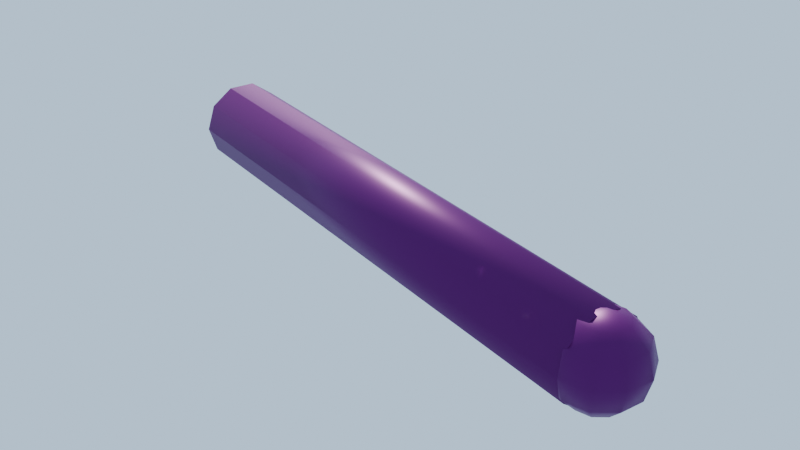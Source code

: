 # Source: torpedo.blend  (saved by Blender 5.2.45; exported with 4.5.12 LTS)
import bpy
from mathutils import Matrix  # noqa: F401  (used for matrix-valued properties, if any)

bpy.ops.wm.read_factory_settings(use_empty=True)
scene = bpy.context.scene
scene.name = 'Scene'

# ---- images (referenced by path relative to the original .blend; pixels are not part of the script)
import os
ASSET_DIR = os.environ.get("B2B_ASSET_DIR", "")  # directory of the original .blend (textures are referenced by path, not embedded)
HERE = os.path.dirname(os.path.abspath(__file__))  # packed textures are extracted next to this script under _unpacked/

def load_image(name, relpath, width, height, colorspace="sRGB"):
    """Load a texture the original file referenced (path relative to the .blend, or extracted next to this script)."""
    p = next((c for c in (os.path.join(HERE, relpath), os.path.join(ASSET_DIR, relpath)) if relpath and os.path.exists(c)), "")
    if p:
        img = bpy.data.images.load(p, check_existing=True)
        img.name = name
    else:  # same state as the original file: an image datablock whose file is absent (Cycles renders it pink)
        img = bpy.data.images.new(name, width, height)
        img.source = "FILE"
        img.filepath = "//" + (relpath or name)
    img.colorspace_settings.name = colorspace
    return img
img_steel_png = load_image('steel.png', 'steel.png', 1024, 1024, 'sRGB')

# ---- materials (node trees are filled in below, after node groups)
mat_steel_dark = bpy.data.materials.new('steel_dark')

# ---- material node trees
mat_steel_dark.use_nodes = True; mat_steel_dark.node_tree.nodes.clear()
_N = mat_steel_dark.node_tree.nodes; _L = mat_steel_dark.node_tree.links
n0 = _N.new('ShaderNodeBsdfPrincipled'); n0.name = 'Principled BSDF'; n0.location = (-200, 100)
n0.inputs[1].default_value = 0.3
n0.inputs[2].default_value = 0.45
n0.inputs[10].default_value = 0.005
n1 = _N.new('ShaderNodeOutputMaterial'); n1.name = 'Material Output'; n1.location = (200, 100)
n2 = _N.new('ShaderNodeTexImage'); n2.name = 'Image Texture'; n2.location = (0, 0)
n2.image = img_steel_png
n3 = _N.new('ShaderNodeMix'); n3.name = 'Mix'; n3.location = (0, 0)
n3.data_type = 'RGBA'
n3.blend_type = 'MULTIPLY'
n3.inputs[0].default_value = 1.0
n3.inputs[7].default_value = (0.13, 0.135, 0.15, 1.0)
_L.new(n0.outputs[0], n1.inputs[0])
_L.new(n2.outputs[0], n3.inputs[6])
_L.new(n3.outputs[2], n0.inputs[0])
n1.is_active_output = True

# ---- world
world_w = bpy.data.worlds.new('w'); scene.world = world_w
world_w.use_nodes = True; world_w.node_tree.nodes.clear()
_N = world_w.node_tree.nodes; _L = world_w.node_tree.links
n0 = _N.new('ShaderNodeBackground'); n0.name = 'Background'; n0.location = (-200, 100)
n0.inputs[0].default_value = (0.55, 0.72, 0.9, 1.0)
n0.inputs[1].default_value = 0.9
n1 = _N.new('ShaderNodeOutputWorld'); n1.name = 'World Output'; n1.location = (200, 100)
_L.new(n0.outputs[0], n1.inputs[0])
n1.is_active_output = True

# ---- cameras
cam_cam = bpy.data.cameras.new('cam')

# ---- lights
light_sun = bpy.data.lights.new('sun', 'SUN')
light_sun.color = (1.0, 0.93, 0.82)
light_sun.angle = 0.05236
light_sun.energy = 4.0

# ---- meshes
me_torpedo_body = bpy.data.meshes.new('torpedo_body')
me_torpedo_body.from_pydata([(0.1, -0.65, 0.0), (0.1, 0.65, 0.0), (0.0809, -0.65, 0.05878), (0.0809, 0.65, 0.05878), (0.0309, -0.65, 0.09511), (0.0309, 0.65, 0.09511), (-0.0309, -0.65, 0.09511), (-0.0309, 0.65, 0.09511), (-0.0809, -0.65, 0.05878), (-0.0809, 0.65, 0.05878), (-0.1, -0.65, 1.225e-17), (-0.1, 0.65, 1.225e-17), (-0.0809, -0.65, -0.05878), (-0.0809, 0.65, -0.05878), (-0.0309, -0.65, -0.09511), (-0.0309, 0.65, -0.09511), (0.0309, -0.65, -0.09511), (0.0309, 0.65, -0.09511), (0.0809, -0.65, -0.05878), (0.0809, 0.65, -0.05878), (0.0, -0.65, 0.1), (0.05, -0.65, 0.0866), (0.04045, -0.6206, 0.0866), (0.01545, -0.6024, 0.0866), (-0.01545, -0.6024, 0.0866), (-0.04045, -0.6206, 0.0866), (-0.05, -0.65, 0.0866), (-0.04045, -0.6794, 0.0866), (-0.01545, -0.6976, 0.0866), (0.01545, -0.6976, 0.0866), (0.04045, -0.6794, 0.0866), (0.0866, -0.65, 0.05), (0.07006, -0.5991, 0.05), (0.02676, -0.5676, 0.05), (-0.02676, -0.5676, 0.05), (-0.07006, -0.5991, 0.05), (-0.0866, -0.65, 0.05), (-0.07006, -0.7009, 0.05), (-0.02676, -0.7324, 0.05), (0.02676, -0.7324, 0.05), (0.07006, -0.7009, 0.05), (0.1, -0.65, 6.123e-18), (0.0809, -0.5912, 6.123e-18), (0.0309, -0.5549, 6.123e-18), (-0.0309, -0.5549, 6.123e-18), (-0.0809, -0.5912, 6.123e-18), (-0.1, -0.65, 6.123e-18), (-0.0809, -0.7088, 6.123e-18), (-0.0309, -0.7451, 6.123e-18), (0.0309, -0.7451, 6.123e-18), (0.0809, -0.7088, 6.123e-18), (0.0866, -0.65, -0.05), (0.07006, -0.5991, -0.05), (0.02676, -0.5676, -0.05), (-0.02676, -0.5676, -0.05), (-0.07006, -0.5991, -0.05), (-0.0866, -0.65, -0.05), (-0.07006, -0.7009, -0.05), (-0.02676, -0.7324, -0.05), (0.02676, -0.7324, -0.05), (0.07006, -0.7009, -0.05), (0.05, -0.65, -0.0866), (0.04045, -0.6206, -0.0866), (0.01545, -0.6024, -0.0866), (-0.01545, -0.6024, -0.0866), (-0.04045, -0.6206, -0.0866), (-0.05, -0.65, -0.0866), (-0.04045, -0.6794, -0.0866), (-0.01545, -0.6976, -0.0866), (0.01545, -0.6976, -0.0866), (0.04045, -0.6794, -0.0866), (1.225e-17, -0.65, -0.1)], [], [(0, 1, 3, 2), (2, 3, 5, 4), (4, 5, 7, 6), (6, 7, 9, 8), (8, 9, 11, 10), (10, 11, 13, 12), (12, 13, 15, 14), (14, 15, 17, 16), (16, 17, 19, 18), (18, 19, 1, 0), (18, 0, 2, 4, 6, 8, 10, 12, 14, 16), (1, 19, 17, 15, 13, 11, 9, 7, 5, 3), (71, 62, 61), (71, 63, 62), (71, 64, 63), (71, 65, 64), (71, 66, 65), (71, 67, 66), (71, 68, 67), (71, 69, 68), (71, 70, 69), (71, 61, 70), (61, 62, 52, 51), (62, 63, 53, 52), (63, 64, 54, 53), (64, 65, 55, 54), (65, 66, 56, 55), (66, 67, 57, 56), (67, 68, 58, 57), (68, 69, 59, 58), (69, 70, 60, 59), (70, 61, 51, 60), (51, 52, 42, 41), (52, 53, 43, 42), (53, 54, 44, 43), (54, 55, 45, 44), (55, 56, 46, 45), (56, 57, 47, 46), (57, 58, 48, 47), (58, 59, 49, 48), (59, 60, 50, 49), (60, 51, 41, 50), (41, 42, 32, 31), (42, 43, 33, 32), (43, 44, 34, 33), (44, 45, 35, 34), (45, 46, 36, 35), (46, 47, 37, 36), (47, 48, 38, 37), (48, 49, 39, 38), (49, 50, 40, 39), (50, 41, 31, 40), (31, 32, 22, 21), (32, 33, 23, 22), (33, 34, 24, 23), (34, 35, 25, 24), (35, 36, 26, 25), (36, 37, 27, 26), (37, 38, 28, 27), (38, 39, 29, 28), (39, 40, 30, 29), (40, 31, 21, 30), (21, 22, 20), (22, 23, 20), (23, 24, 20), (24, 25, 20), (25, 26, 20), (26, 27, 20), (27, 28, 20), (28, 29, 20), (29, 30, 20), (30, 21, 20)])
me_torpedo_body.polygons.foreach_set('use_smooth', [True] * 72)
_uv = me_torpedo_body.uv_layers.new(name='Float2')
_uv.uv.foreach_set('vector', [-0.65, 0.0, 0.65, 0.0, 0.65, 0.05878, -0.65, 0.05878, 0.0809, -0.65, 0.0809, 0.65, 0.0309, 0.65, 0.0309, -0.65, 0.0309, -0.65, 0.0309, 0.65, -0.0309, 0.65, -0.0309, -0.65, -0.0309, -0.65, -0.0309, 0.65, -0.0809, 0.65, -0.0809, -0.65, -0.65, 0.05878, 0.65, 0.05878, 0.65, 1.225e-17, -0.65, 1.225e-17, -0.65, 1.225e-17, 0.65, 1.225e-17, 0.65, -0.05878, -0.65, -0.05878, -0.0809, -0.65, -0.0809, 0.65, -0.0309, 0.65, -0.0309, -0.65, -0.0309, -0.65, -0.0309, 0.65, 0.0309, 0.65, 0.0309, -0.65, 0.0309, -0.65, 0.0309, 0.65, 0.0809, 0.65, 0.0809, -0.65, -0.65, -0.05878, 0.65, -0.05878, 0.65, 0.0, -0.65, 0.0, 0.0809, -0.05878, 0.1, 0.0, 0.0809, 0.05878, 0.0309, 0.09511, -0.0309, 0.09511, -0.0809, 0.05878, -0.1, 1.225e-17, -0.0809, -0.05878, -0.0309, -0.09511, 0.0309, -0.09511, 0.1, 0.0, 0.0809, -0.05878, 0.0309, -0.09511, -0.0309, -0.09511, -0.0809, -0.05878, -0.1, 1.225e-17, -0.0809, 0.05878, -0.0309, 0.09511, 0.0309, 0.09511, 0.0809, 0.05878, 1.225e-17, -0.65, 0.04045, -0.6206, 0.05, -0.65, 1.225e-17, -0.65, 0.01545, -0.6024, 0.04045, -0.6206, 1.225e-17, -0.65, -0.01545, -0.6024, 0.01545, -0.6024, 1.225e-17, -0.65, -0.04045, -0.6206, -0.01545, -0.6024, 1.225e-17, -0.65, -0.05, -0.65, -0.04045, -0.6206, 1.225e-17, -0.65, -0.04045, -0.6794, -0.05, -0.65, 1.225e-17, -0.65, -0.01545, -0.6976, -0.04045, -0.6794, 1.225e-17, -0.65, 0.01545, -0.6976, -0.01545, -0.6976, 1.225e-17, -0.65, 0.04045, -0.6794, 0.01545, -0.6976, 1.225e-17, -0.65, 0.05, -0.65, 0.04045, -0.6794, -0.65, -0.0866, -0.6206, -0.0866, -0.5991, -0.05, -0.65, -0.05, 0.04045, -0.6206, 0.01545, -0.6024, 0.02676, -0.5676, 0.07006, -0.5991, 0.01545, -0.0866, -0.01545, -0.0866, -0.02676, -0.05, 0.02676, -0.05, -0.01545, -0.6024, -0.04045, -0.6206, -0.07006, -0.5991, -0.02676, -0.5676, -0.6206, -0.0866, -0.65, -0.0866, -0.65, -0.05, -0.5991, -0.05, -0.05, -0.65, -0.04045, -0.6794, -0.07006, -0.7009, -0.0866, -0.65, -0.04045, -0.6794, -0.01545, -0.6976, -0.02676, -0.7324, -0.07006, -0.7009, -0.01545, -0.0866, 0.01545, -0.0866, 0.02676, -0.05, -0.02676, -0.05, 0.01545, -0.6976, 0.04045, -0.6794, 0.07006, -0.7009, 0.02676, -0.7324, 0.04045, -0.6794, 0.05, -0.65, 0.0866, -0.65, 0.07006, -0.7009, -0.65, -0.05, -0.5991, -0.05, -0.5912, 6.123e-18, -0.65, 6.123e-18, 0.07006, -0.05, 0.02676, -0.05, 0.0309, 6.123e-18, 0.0809, 6.123e-18, 0.02676, -0.05, -0.02676, -0.05, -0.0309, 6.123e-18, 0.0309, 6.123e-18, -0.02676, -0.05, -0.07006, -0.05, -0.0809, 6.123e-18, -0.0309, 6.123e-18, -0.5991, -0.05, -0.65, -0.05, -0.65, 6.123e-18, -0.5912, 6.123e-18, -0.65, -0.05, -0.7009, -0.05, -0.7088, 6.123e-18, -0.65, 6.123e-18, -0.07006, -0.05, -0.02676, -0.05, -0.0309, 6.123e-18, -0.0809, 6.123e-18, -0.02676, -0.05, 0.02676, -0.05, 0.0309, 6.123e-18, -0.0309, 6.123e-18, 0.02676, -0.05, 0.07006, -0.05, 0.0809, 6.123e-18, 0.0309, 6.123e-18, -0.7009, -0.05, -0.65, -0.05, -0.65, 6.123e-18, -0.7088, 6.123e-18, -0.65, 6.123e-18, -0.5912, 6.123e-18, -0.5991, 0.05, -0.65, 0.05, 0.0809, 6.123e-18, 0.0309, 6.123e-18, 0.02676, 0.05, 0.07006, 0.05, 0.0309, 6.123e-18, -0.0309, 6.123e-18, -0.02676, 0.05, 0.02676, 0.05, -0.0309, 6.123e-18, -0.0809, 6.123e-18, -0.07006, 0.05, -0.02676, 0.05, -0.5912, 6.123e-18, -0.65, 6.123e-18, -0.65, 0.05, -0.5991, 0.05, -0.65, 6.123e-18, -0.7088, 6.123e-18, -0.7009, 0.05, -0.65, 0.05, -0.0809, 6.123e-18, -0.0309, 6.123e-18, -0.02676, 0.05, -0.07006, 0.05, -0.0309, 6.123e-18, 0.0309, 6.123e-18, 0.02676, 0.05, -0.02676, 0.05, 0.0309, 6.123e-18, 0.0809, 6.123e-18, 0.07006, 0.05, 0.02676, 0.05, -0.7088, 6.123e-18, -0.65, 6.123e-18, -0.65, 0.05, -0.7009, 0.05, -0.65, 0.05, -0.5991, 0.05, -0.6206, 0.0866, -0.65, 0.0866, 0.07006, -0.5991, 0.02676, -0.5676, 0.01545, -0.6024, 0.04045, -0.6206, 0.02676, 0.05, -0.02676, 0.05, -0.01545, 0.0866, 0.01545, 0.0866, -0.02676, -0.5676, -0.07006, -0.5991, -0.04045, -0.6206, -0.01545, -0.6024, -0.5991, 0.05, -0.65, 0.05, -0.65, 0.0866, -0.6206, 0.0866, -0.0866, -0.65, -0.07006, -0.7009, -0.04045, -0.6794, -0.05, -0.65, -0.07006, -0.7009, -0.02676, -0.7324, -0.01545, -0.6976, -0.04045, -0.6794, -0.02676, 0.05, 0.02676, 0.05, 0.01545, 0.0866, -0.01545, 0.0866, 0.02676, -0.7324, 0.07006, -0.7009, 0.04045, -0.6794, 0.01545, -0.6976, 0.07006, -0.7009, 0.0866, -0.65, 0.05, -0.65, 0.04045, -0.6794, 0.05, -0.65, 0.04045, -0.6206, 0.0, -0.65, 0.04045, -0.6206, 0.01545, -0.6024, 0.0, -0.65, 0.01545, -0.6024, -0.01545, -0.6024, 0.0, -0.65, -0.01545, -0.6024, -0.04045, -0.6206, 0.0, -0.65, -0.04045, -0.6206, -0.05, -0.65, 0.0, -0.65, -0.05, -0.65, -0.04045, -0.6794, 0.0, -0.65, -0.04045, -0.6794, -0.01545, -0.6976, 0.0, -0.65, -0.01545, -0.6976, 0.01545, -0.6976, 0.0, -0.65, 0.01545, -0.6976, 0.04045, -0.6794, 0.0, -0.65, 0.04045, -0.6794, 0.05, -0.65, 0.0, -0.65])
me_torpedo_body.materials.append(mat_steel_dark)
me_torpedo_body.update()

# ---- objects
ob_torpedo = bpy.data.objects.new('torpedo', None)
ob_torpedo_body = bpy.data.objects.new('torpedo_body', me_torpedo_body)
ob_sun = bpy.data.objects.new('sun', light_sun)
ob_cam = bpy.data.objects.new('cam', cam_cam)

# ---- transforms, parenting, visibility, modifiers, constraints
ob_torpedo.location = (0.0, 0.0, 0.0)
ob_torpedo.empty_display_size = 0.3
ob_torpedo_body.parent = ob_torpedo
ob_torpedo_body.location = (0.0, 0.0, 0.0)
ob_sun.location = (0.0, 0.0, 0.0)
ob_sun.rotation_euler = (0.8727, 0.1745, 2.443)
ob_cam.location = (-1.189, -1.746, 1.103)
ob_cam.rotation_euler = (1.082, 6.138e-08, -0.6109)

# ---- collection membership
scene.collection.objects.link(ob_torpedo)
scene.collection.objects.link(ob_torpedo_body)
scene.collection.objects.link(ob_sun)
scene.collection.objects.link(ob_cam)

# ---- scene / render settings (as saved in the file)
scene.camera = ob_cam
scene.frame_start = 1; scene.frame_end = 250; scene.frame_set(1)
scene.render.engine = 'BLENDER_EEVEE_NEXT'
scene.render.resolution_x = 960
scene.render.resolution_y = 540
scene.render.bake_bias = 0.0
scene.render.bake_samples = 0
scene.render.compositor_device = 'GPU'
scene.eevee.use_volume_custom_range = False
scene.eevee.fast_gi_thickness_near = 0.1
scene.eevee.fast_gi_thickness_far = 0.0
scene.eevee.ray_tracing_options.screen_trace_thickness = 0.1
scene.view_settings.look = 'AgX - Medium High Contrast'
bpy.context.view_layer.update()
